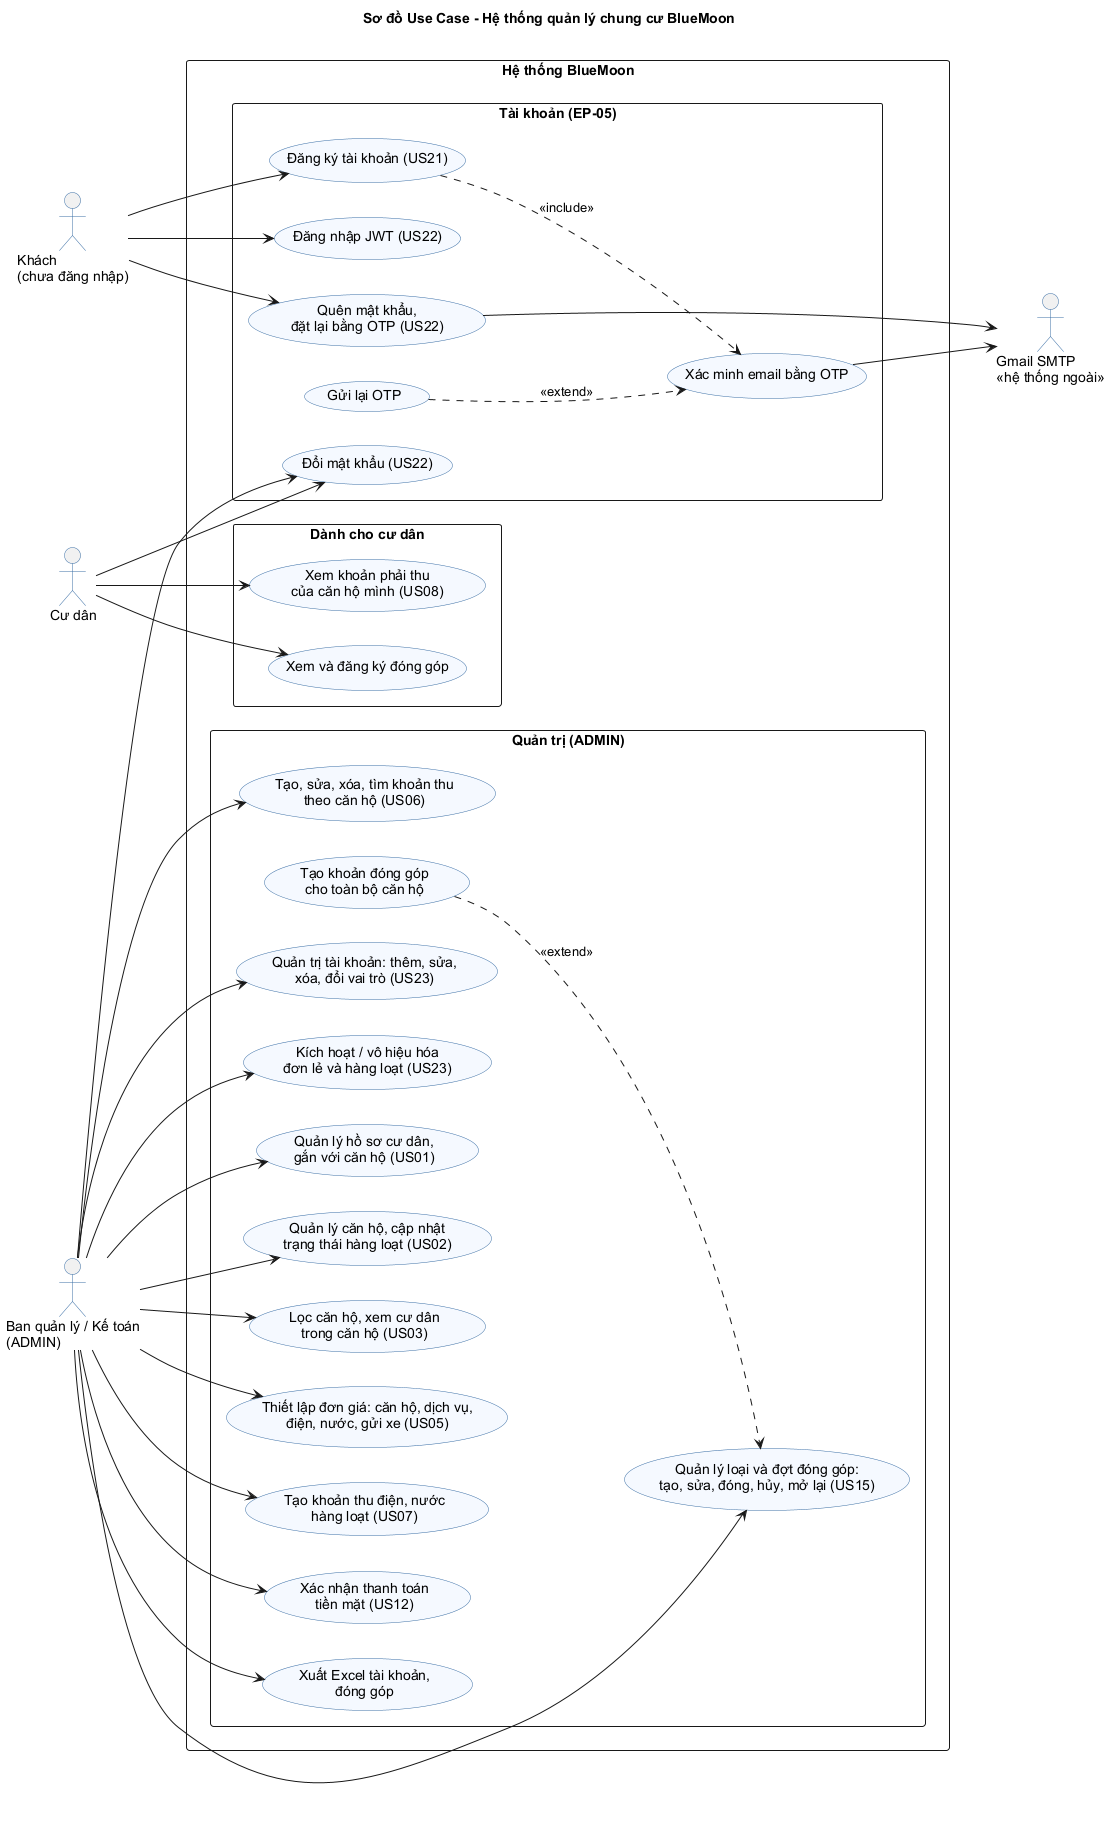

The diagram above was rendered by PlantUML. Its source (embedded in the PNG):
@startuml
skinparam defaultFontName Arial
skinparam shadowing false
skinparam packageStyle rectangle
skinparam usecase {
  BackgroundColor #F5F9FF
  BorderColor #3A6EA5
}
skinparam actorBorderColor #3A6EA5
left to right direction
title Sơ đồ Use Case - Hệ thống quản lý chung cư BlueMoon\n

actor "Khách\n(chưa đăng nhập)" as Guest
actor "Cư dân" as Resident
actor "Ban quản lý / Kế toán\n(ADMIN)" as Admin
actor "Gmail SMTP\n<<hệ thống ngoài>>" as Mail

rectangle "Hệ thống BlueMoon" {
  rectangle "Quản trị (ADMIN)" {
    usecase "Quản trị tài khoản: thêm, sửa,\nxóa, đổi vai trò (US23)" as UC_ManageAcc
    usecase "Kích hoạt / vô hiệu hóa\nđơn lẻ và hàng loạt (US23)" as UC_Activate
    usecase "Quản lý hồ sơ cư dân,\ngắn với căn hộ (US01)" as UC_Resident
    usecase "Quản lý căn hộ, cập nhật\ntrạng thái hàng loạt (US02)" as UC_Apartment
    usecase "Lọc căn hộ, xem cư dân\ntrong căn hộ (US03)" as UC_Filter
    usecase "Thiết lập đơn giá: căn hộ, dịch vụ,\nđiện, nước, gửi xe (US05)" as UC_FeeUnit
    usecase "Tạo, sửa, xóa, tìm khoản thu\ntheo căn hộ (US06)" as UC_Bill
    usecase "Tạo khoản thu điện, nước\nhàng loạt (US07)" as UC_Utility
    usecase "Xác nhận thanh toán\ntiền mặt (US12)" as UC_Confirm
    usecase "Quản lý loại và đợt đóng góp:\ntạo, sửa, đóng, hủy, mở lại (US15)" as UC_Contrib
    usecase "Tạo khoản đóng góp\ncho toàn bộ căn hộ" as UC_ContribAll
    usecase "Xuất Excel tài khoản,\nđóng góp" as UC_Export
  }

  rectangle "Dành cho cư dân" {
    usecase "Xem khoản phải thu\ncủa căn hộ mình (US08)" as UC_ViewBill
    usecase "Xem và đăng ký đóng góp" as UC_ResContrib
  }

  rectangle "Tài khoản (EP-05)" {
    usecase "Đăng ký tài khoản (US21)" as UC_Register
    usecase "Xác minh email bằng OTP" as UC_VerifyOtp
    usecase "Gửi lại OTP" as UC_ResendOtp
    usecase "Đăng nhập JWT (US22)" as UC_Login
    usecase "Quên mật khẩu,\nđặt lại bằng OTP (US22)" as UC_Forgot
    usecase "Đổi mật khẩu (US22)" as UC_ChangePw
  }
}

Guest --> UC_Register
Guest --> UC_Login
Guest --> UC_Forgot
Resident --> UC_ChangePw
Resident --> UC_ViewBill
Resident --> UC_ResContrib

UC_Register ..> UC_VerifyOtp : <<include>>
UC_ResendOtp ..> UC_VerifyOtp : <<extend>>
UC_VerifyOtp --> Mail
UC_Forgot --> Mail

Admin --> UC_ManageAcc
Admin --> UC_Activate
Admin --> UC_Resident
Admin --> UC_Apartment
Admin --> UC_Filter
Admin --> UC_FeeUnit
Admin --> UC_Bill
Admin --> UC_Utility
Admin --> UC_Confirm
Admin --> UC_Contrib
Admin --> UC_Export
Admin --> UC_ChangePw
UC_ContribAll ..> UC_Contrib : <<extend>>
@enduml